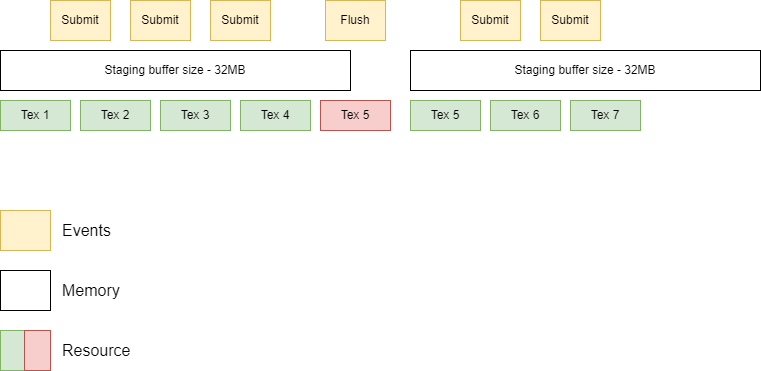

The diagram above was exported from draw.io. Its source (the exported page's mxGraphModel, read from the mxfile embedded in the PNG):
<mxGraphModel dx="1106" dy="572" grid="1" gridSize="10" guides="1" tooltips="1" connect="1" arrows="1" fold="1" page="1" pageScale="1" pageWidth="850" pageHeight="1100" math="0" shadow="0">
  <root>
    <mxCell id="0" />
    <mxCell id="1" parent="0" />
    <mxCell id="_KzSXKHnleE3erXfokMg-1" value="Staging buffer size - 32MB" style="rounded=0;whiteSpace=wrap;html=1;" parent="1" vertex="1">
      <mxGeometry x="40" y="150" width="350" height="40" as="geometry" />
    </mxCell>
    <mxCell id="_KzSXKHnleE3erXfokMg-2" value="Tex 1" style="rounded=0;whiteSpace=wrap;html=1;fillColor=#d5e8d4;strokeColor=#82b366;" parent="1" vertex="1">
      <mxGeometry x="40" y="200" width="70" height="30" as="geometry" />
    </mxCell>
    <mxCell id="_KzSXKHnleE3erXfokMg-3" value="Tex 2" style="rounded=0;whiteSpace=wrap;html=1;fillColor=#d5e8d4;strokeColor=#82b366;" parent="1" vertex="1">
      <mxGeometry x="120" y="200" width="70" height="30" as="geometry" />
    </mxCell>
    <mxCell id="_KzSXKHnleE3erXfokMg-4" value="Tex 3" style="rounded=0;whiteSpace=wrap;html=1;fillColor=#d5e8d4;strokeColor=#82b366;" parent="1" vertex="1">
      <mxGeometry x="200" y="200" width="70" height="30" as="geometry" />
    </mxCell>
    <mxCell id="_KzSXKHnleE3erXfokMg-5" value="Tex 4" style="rounded=0;whiteSpace=wrap;html=1;fillColor=#d5e8d4;strokeColor=#82b366;" parent="1" vertex="1">
      <mxGeometry x="280" y="200" width="70" height="30" as="geometry" />
    </mxCell>
    <mxCell id="_KzSXKHnleE3erXfokMg-6" value="Tex 5" style="rounded=0;whiteSpace=wrap;html=1;fillColor=#f8cecc;strokeColor=#b85450;" parent="1" vertex="1">
      <mxGeometry x="360" y="200" width="70" height="30" as="geometry" />
    </mxCell>
    <mxCell id="_KzSXKHnleE3erXfokMg-7" value="Tex 6" style="rounded=0;whiteSpace=wrap;html=1;fillColor=#d5e8d4;strokeColor=#82b366;" parent="1" vertex="1">
      <mxGeometry x="530" y="200" width="70" height="30" as="geometry" />
    </mxCell>
    <mxCell id="_KzSXKHnleE3erXfokMg-8" value="Tex 7" style="rounded=0;whiteSpace=wrap;html=1;fillColor=#d5e8d4;strokeColor=#82b366;" parent="1" vertex="1">
      <mxGeometry x="610" y="200" width="70" height="30" as="geometry" />
    </mxCell>
    <mxCell id="_KzSXKHnleE3erXfokMg-9" value="Flush" style="rounded=0;whiteSpace=wrap;html=1;fillColor=#fff2cc;strokeColor=#d6b656;" parent="1" vertex="1">
      <mxGeometry x="365" y="100" width="60" height="40" as="geometry" />
    </mxCell>
    <mxCell id="_KzSXKHnleE3erXfokMg-10" value="" style="rounded=0;whiteSpace=wrap;html=1;fillColor=#fff2cc;strokeColor=#d6b656;" parent="1" vertex="1">
      <mxGeometry x="40" y="310" width="50" height="40" as="geometry" />
    </mxCell>
    <mxCell id="smXZY9MpmYkHqF_tuoP5-1" value="Staging buffer size - 32MB" style="rounded=0;whiteSpace=wrap;html=1;" parent="1" vertex="1">
      <mxGeometry x="450" y="150" width="350" height="40" as="geometry" />
    </mxCell>
    <mxCell id="smXZY9MpmYkHqF_tuoP5-2" value="Tex 5" style="rounded=0;whiteSpace=wrap;html=1;fillColor=#d5e8d4;strokeColor=#82b366;" parent="1" vertex="1">
      <mxGeometry x="450" y="200" width="70" height="30" as="geometry" />
    </mxCell>
    <mxCell id="smXZY9MpmYkHqF_tuoP5-3" value="Submit" style="rounded=0;whiteSpace=wrap;html=1;fillColor=#fff2cc;strokeColor=#d6b656;" parent="1" vertex="1">
      <mxGeometry x="90" y="100" width="60" height="40" as="geometry" />
    </mxCell>
    <mxCell id="smXZY9MpmYkHqF_tuoP5-4" value="Events" style="text;html=1;strokeColor=none;fillColor=none;align=left;verticalAlign=middle;whiteSpace=wrap;rounded=0;fontSize=16;" parent="1" vertex="1">
      <mxGeometry x="100" y="315" width="60" height="30" as="geometry" />
    </mxCell>
    <mxCell id="smXZY9MpmYkHqF_tuoP5-6" value="" style="rounded=0;whiteSpace=wrap;html=1;" parent="1" vertex="1">
      <mxGeometry x="40" y="370" width="50" height="40" as="geometry" />
    </mxCell>
    <mxCell id="smXZY9MpmYkHqF_tuoP5-7" value="Memory" style="text;html=1;strokeColor=none;fillColor=none;align=left;verticalAlign=middle;whiteSpace=wrap;rounded=0;fontSize=16;" parent="1" vertex="1">
      <mxGeometry x="100" y="375" width="60" height="30" as="geometry" />
    </mxCell>
    <mxCell id="smXZY9MpmYkHqF_tuoP5-10" value="Submit" style="rounded=0;whiteSpace=wrap;html=1;fillColor=#fff2cc;strokeColor=#d6b656;" parent="1" vertex="1">
      <mxGeometry x="170" y="100" width="60" height="40" as="geometry" />
    </mxCell>
    <mxCell id="smXZY9MpmYkHqF_tuoP5-11" value="Submit" style="rounded=0;whiteSpace=wrap;html=1;fillColor=#fff2cc;strokeColor=#d6b656;" parent="1" vertex="1">
      <mxGeometry x="250" y="100" width="60" height="40" as="geometry" />
    </mxCell>
    <mxCell id="smXZY9MpmYkHqF_tuoP5-12" value="Submit" style="rounded=0;whiteSpace=wrap;html=1;fillColor=#fff2cc;strokeColor=#d6b656;" parent="1" vertex="1">
      <mxGeometry x="500" y="100" width="60" height="40" as="geometry" />
    </mxCell>
    <mxCell id="smXZY9MpmYkHqF_tuoP5-13" value="Submit" style="rounded=0;whiteSpace=wrap;html=1;fillColor=#fff2cc;strokeColor=#d6b656;" parent="1" vertex="1">
      <mxGeometry x="580" y="100" width="60" height="40" as="geometry" />
    </mxCell>
    <mxCell id="smXZY9MpmYkHqF_tuoP5-14" value="" style="rounded=0;whiteSpace=wrap;html=1;fillColor=#d5e8d4;strokeColor=#82b366;" parent="1" vertex="1">
      <mxGeometry x="40" y="430" width="50" height="40" as="geometry" />
    </mxCell>
    <mxCell id="smXZY9MpmYkHqF_tuoP5-15" value="Resource" style="text;html=1;strokeColor=none;fillColor=none;align=left;verticalAlign=middle;whiteSpace=wrap;rounded=0;fontSize=16;" parent="1" vertex="1">
      <mxGeometry x="100" y="435" width="90" height="30" as="geometry" />
    </mxCell>
    <mxCell id="smXZY9MpmYkHqF_tuoP5-16" value="" style="rounded=0;whiteSpace=wrap;html=1;fillColor=#f8cecc;strokeColor=#b85450;" parent="1" vertex="1">
      <mxGeometry x="64" y="430" width="26" height="40" as="geometry" />
    </mxCell>
  </root>
</mxGraphModel>